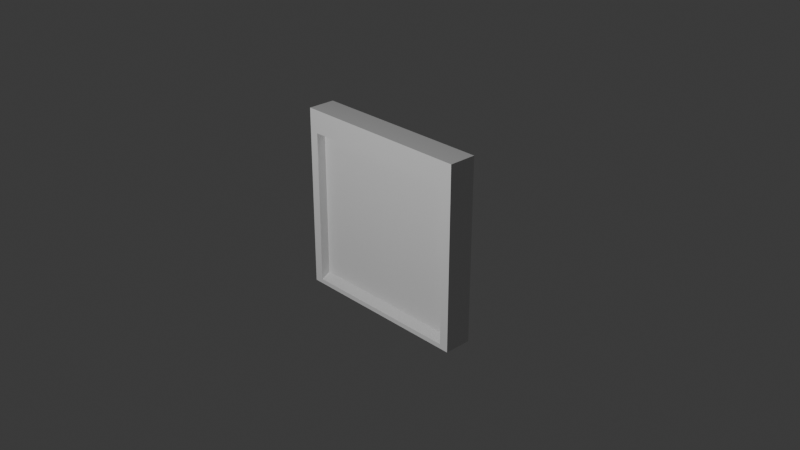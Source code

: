# Source: editor.blend  (saved by Blender 5.0.119; exported with 4.5.12 LTS)
import bpy
from mathutils import Matrix  # noqa: F401  (used for matrix-valued properties, if any)

bpy.ops.wm.read_factory_settings(use_empty=True)
scene = bpy.context.scene
scene.name = 'Scene'

# ---- collections
col_collection = bpy.data.collections.new('Collection'); scene.collection.children.link(col_collection)

# ---- materials (node trees are filled in below, after node groups)
mat_material = bpy.data.materials.new('Material')
mat_material.alpha_threshold = 0.0
mat_material.use_backface_culling_lightprobe_volume = False
mat_material.roughness = 0.5
mat_material.line_color = (0.0, 0.0, 0.0, 1.0)

# ---- material node trees
mat_material.use_nodes = True; mat_material.node_tree.nodes.clear()
_N = mat_material.node_tree.nodes; _L = mat_material.node_tree.links
n0 = _N.new('ShaderNodeOutputMaterial'); n0.name = 'Material Output'; n0.location = (200, 100)
n1 = _N.new('ShaderNodeBsdfPrincipled'); n1.name = 'Principled BSDF'; n1.location = (-200, 100)
_L.new(n1.outputs[0], n0.inputs[0])
n0.is_active_output = True

# ---- world
world_world = bpy.data.worlds.new('World'); scene.world = world_world
world_world.use_nodes = True; world_world.node_tree.nodes.clear()
_N = world_world.node_tree.nodes; _L = world_world.node_tree.links
n0 = _N.new('ShaderNodeOutputWorld'); n0.name = 'World Output'; n0.location = (200, 100)
n1 = _N.new('ShaderNodeBackground'); n1.name = 'Background'; n1.location = (-200, 100)
n1.inputs[0].default_value = (0.05088, 0.05088, 0.05088, 1.0)
_L.new(n1.outputs[0], n0.inputs[0])
n0.is_active_output = True
world_world.color = (0.05088, 0.05088, 0.05088)
world_world.sun_shadow_jitter_overblur = 0.0

# ---- cameras
cam_camera = bpy.data.cameras.new('Camera')
cam_camera.clip_end = 100.0
cam_camera.ortho_scale = 7.314

# ---- lights
light_light = bpy.data.lights.new('Light', 'POINT')
light_light.energy = 1000.0
light_light.shadow_soft_size = 0.1

# ---- meshes
me_cube = bpy.data.meshes.new('Cube')
me_cube.from_pydata([(1.0, 0.0, 1.0), (1.0, 0.0, -1.0), (1.0, -0.3, 1.0), (1.0, -0.3, -1.0), (-1.0, 0.0, 1.0), (-1.0, 0.0, -1.0), (-1.0, -0.3, 1.0), (-1.0, -0.3, -1.0), (-1.0, -0.3, 0.0), (1.0, -0.3, 0.0), (-0.1, -0.3, 1.0), (-0.1, -0.3, -1.0), (-0.1, -0.2, 0.0), (-1.0, -0.3, 0.7), (1.0, -0.3, -0.9), (-0.9, -0.3, 1.0), (0.9, -0.3, -1.0), (-1.0, -0.3, -0.9), (1.0, -0.3, 0.7), (0.9, -0.3, 1.0), (-0.9, -0.3, -1.0), (-0.9, -0.2, 0.0), (0.9, -0.2, 0.0), (-0.1, -0.2, -0.9), (-0.1, -0.2, 0.7), (0.9, -0.2, 0.7), (0.9, -0.2, -0.9), (-0.9, -0.2, -0.9), (-0.9, -0.2, 0.7), (-1.0, -0.3, 0.75), (1.0, -0.3, -0.95), (-0.9, -0.3, 1.0), (0.8999, -0.3002, -1.0), (-1.0, -0.3, -0.25), (1.0, -0.3, 0.25), (0.15, -0.3, 1.0), (-0.8, -0.3, -1.0), (-0.9, -0.3, 0.0), (0.15, -0.2, 0.0), (-0.1, -0.3, -0.95), (-0.1, -0.2, 0.25), (-1.0, -0.3, 0.25), (1.0, -0.3, -0.25), (-0.8, -0.3, 1.0), (0.15, -0.3, -1.0), (-1.0, -0.3, -0.95), (1.0, -0.3, 0.75), (0.8999, -0.3002, 1.0), (-0.9, -0.3, -1.0), (-0.8, -0.2, 0.0), (0.8999, -0.3002, 0.0), (-0.1, -0.2, -0.25), (-0.1, -0.3, 0.75), (0.15, -0.2, 0.7), (0.8999, -0.3002, 0.7), (0.9, -0.2, 0.25), (0.9, -0.3, 0.75), (0.15, -0.2, -0.9), (0.8999, -0.3002, -0.9), (0.9, -0.3, -0.95), (0.9, -0.2, -0.25), (-0.9, -0.3, -0.9), (-0.8, -0.2, -0.9), (-0.9, -0.3, -0.95), (-0.9, -0.2, -0.25), (-0.9, -0.3, 0.7), (-0.8, -0.2, 0.7), (-0.9, -0.2, 0.25), (-0.9, -0.3, 0.75), (-0.8, -0.3, 0.75), (-0.8, -0.2, 0.25), (-0.9, -0.3, 0.25), (-0.8, -0.2, -0.25), (-0.8, -0.3, -0.95), (-0.9, -0.3, -0.95), (0.8999, -0.3002, -0.25), (0.8999, -0.3002, -0.95), (0.15, -0.3, -0.95), (0.8999, -0.3002, 0.75), (0.8999, -0.3002, 0.25), (0.15, -0.2, 0.25), (0.15, -0.3, 0.75), (0.15, -0.2, -0.25), (-0.9, -0.3, -0.25), (-0.9, -0.3, 0.75)], [], [(0, 4, 6, 31, 15, 43, 10, 35, 19, 47, 2), (84, 31, 6, 29), (7, 45, 17, 33, 8, 41, 13, 29, 6, 4, 5), (5, 1, 3, 32, 16, 44, 11, 36, 20, 48, 7), (1, 0, 2, 46, 18, 34, 9, 42, 14, 30, 3), (5, 4, 0, 1), (83, 37, 8, 33), (82, 38, 12, 51), (81, 35, 10, 52), (80, 53, 24, 40), (79, 54, 25, 55), (78, 47, 19, 56), (77, 57, 23, 39), (76, 58, 26, 59), (75, 50, 22, 60), (74, 61, 17, 45), (73, 62, 27, 63), (72, 49, 21, 64), (71, 65, 13, 41), (70, 66, 28, 67), (69, 43, 15, 68), (66, 69, 68, 28), (24, 52, 69, 66), (52, 10, 43, 69), (49, 70, 67, 21), (12, 40, 70, 49), (40, 24, 66, 70), (37, 71, 41, 8), (21, 67, 71, 37), (67, 28, 65, 71), (62, 72, 64, 27), (23, 51, 72, 62), (51, 12, 49, 72), (36, 73, 63, 20), (11, 39, 73, 36), (39, 23, 62, 73), (48, 74, 45, 7), (20, 63, 74, 48), (63, 27, 61, 74), (58, 75, 60, 26), (14, 42, 75, 58), (42, 9, 50, 75), (32, 76, 59, 16), (3, 30, 76, 32), (30, 14, 58, 76), (44, 77, 39, 11), (16, 59, 77, 44), (59, 26, 57, 77), (54, 78, 56, 25), (18, 46, 78, 54), (46, 2, 47, 78), (50, 79, 55, 22), (9, 34, 79, 50), (34, 18, 54, 79), (38, 80, 40, 12), (22, 55, 80, 38), (55, 25, 53, 80), (53, 81, 52, 24), (25, 56, 81, 53), (56, 19, 35, 81), (57, 82, 51, 23), (26, 60, 82, 57), (60, 22, 38, 82), (61, 83, 33, 17), (27, 64, 83, 61), (64, 21, 37, 83), (65, 84, 29, 13), (28, 68, 84, 65), (68, 15, 31, 84)])
_uv = me_cube.uv_layers.new(name='UVMap')
_uv.uv.foreach_set('vector', [0.625, 0.5, 0.875, 0.5, 0.875, 0.75, 0.8438, 0.75, 0.8125, 0.75, 0.7812, 0.75, 0.75, 0.75, 0.7188, 0.75, 0.6875, 0.75, 0.6562, 0.75, 0.625, 0.75, 0.5938, 0.9688, 0.625, 0.9688, 0.625, 1.0, 0.5938, 1.0, 0.375, 0.0, 0.4062, 0.0, 0.4375, 0.0, 0.4688, 0.0, 0.5, 0.0, 0.5312, 0.0, 0.5625, 0.0, 0.5938, 0.0, 0.625, 0.0, 0.625, 0.25, 0.375, 0.25, 0.125, 0.5, 0.375, 0.5, 0.375, 0.75, 0.3438, 0.75, 0.3125, 0.75, 0.2812, 0.75, 0.25, 0.75, 0.2188, 0.75, 0.1875, 0.75, 0.1562, 0.75, 0.125, 0.75, 0.375, 0.5, 0.625, 0.5, 0.625, 0.75, 0.5938, 0.75, 0.5625, 0.75, 0.5312, 0.75, 0.5, 0.75, 0.4688, 0.75, 0.4375, 0.75, 0.4062, 0.75, 0.375, 0.75, 0.375, 0.25, 0.625, 0.25, 0.625, 0.5, 0.375, 0.5, 0.4688, 0.9688, 0.5, 0.9688, 0.5, 1.0, 0.4688, 1.0, 0.4688, 0.8438, 0.5, 0.8438, 0.5, 0.875, 0.4688, 0.875, 0.5938, 0.8438, 0.625, 0.8438, 0.625, 0.875, 0.5938, 0.875, 0.5312, 0.8438, 0.5625, 0.8438, 0.5625, 0.875, 0.5312, 0.875, 0.5312, 0.7812, 0.5625, 0.7812, 0.5625, 0.8125, 0.5312, 0.8125, 0.5938, 0.7812, 0.625, 0.7812, 0.625, 0.8125, 0.5938, 0.8125, 0.4062, 0.8438, 0.4375, 0.8438, 0.4375, 0.875, 0.4062, 0.875, 0.4062, 0.7812, 0.4375, 0.7812, 0.4375, 0.8125, 0.4062, 0.8125, 0.4688, 0.7812, 0.5, 0.7812, 0.5, 0.8125, 0.4688, 0.8125, 0.4062, 0.9688, 0.4375, 0.9688, 0.4375, 1.0, 0.4062, 1.0, 0.4062, 0.9062, 0.4375, 0.9062, 0.4375, 0.9375, 0.4062, 0.9375, 0.4688, 0.9062, 0.5, 0.9062, 0.5, 0.9375, 0.4688, 0.9375, 0.5312, 0.9688, 0.5625, 0.9688, 0.5625, 1.0, 0.5312, 1.0, 0.5312, 0.9062, 0.5625, 0.9062, 0.5625, 0.9375, 0.5312, 0.9375, 0.5938, 0.9062, 0.625, 0.9062, 0.625, 0.9375, 0.5938, 0.9375, 0.5625, 0.9062, 0.5938, 0.9062, 0.5938, 0.9375, 0.5625, 0.9375, 0.5625, 0.875, 0.5938, 0.875, 0.5938, 0.9062, 0.5625, 0.9062, 0.5938, 0.875, 0.625, 0.875, 0.625, 0.9062, 0.5938, 0.9062, 0.5, 0.9062, 0.5312, 0.9062, 0.5312, 0.9375, 0.5, 0.9375, 0.5, 0.875, 0.5312, 0.875, 0.5312, 0.9062, 0.5, 0.9062, 0.5312, 0.875, 0.5625, 0.875, 0.5625, 0.9062, 0.5312, 0.9062, 0.5, 0.9688, 0.5312, 0.9688, 0.5312, 1.0, 0.5, 1.0, 0.5, 0.9375, 0.5312, 0.9375, 0.5312, 0.9688, 0.5, 0.9688, 0.5312, 0.9375, 0.5625, 0.9375, 0.5625, 0.9688, 0.5312, 0.9688, 0.4375, 0.9062, 0.4688, 0.9062, 0.4688, 0.9375, 0.4375, 0.9375, 0.4375, 0.875, 0.4688, 0.875, 0.4688, 0.9062, 0.4375, 0.9062, 0.4688, 0.875, 0.5, 0.875, 0.5, 0.9062, 0.4688, 0.9062, 0.375, 0.9062, 0.4062, 0.9062, 0.4062, 0.9375, 0.375, 0.9375, 0.375, 0.875, 0.4062, 0.875, 0.4062, 0.9062, 0.375, 0.9062, 0.4062, 0.875, 0.4375, 0.875, 0.4375, 0.9062, 0.4062, 0.9062, 0.375, 0.9688, 0.4062, 0.9688, 0.4062, 1.0, 0.375, 1.0, 0.375, 0.9375, 0.4062, 0.9375, 0.4062, 0.9688, 0.375, 0.9688, 0.4062, 0.9375, 0.4375, 0.9375, 0.4375, 0.9688, 0.4062, 0.9688, 0.4375, 0.7812, 0.4688, 0.7812, 0.4688, 0.8125, 0.4375, 0.8125, 0.4375, 0.75, 0.4688, 0.75, 0.4688, 0.7812, 0.4375, 0.7812, 0.4688, 0.75, 0.5, 0.75, 0.5, 0.7812, 0.4688, 0.7812, 0.375, 0.7812, 0.4062, 0.7812, 0.4062, 0.8125, 0.375, 0.8125, 0.375, 0.75, 0.4062, 0.75, 0.4062, 0.7812, 0.375, 0.7812, 0.4062, 0.75, 0.4375, 0.75, 0.4375, 0.7812, 0.4062, 0.7812, 0.375, 0.8438, 0.4062, 0.8438, 0.4062, 0.875, 0.375, 0.875, 0.375, 0.8125, 0.4062, 0.8125, 0.4062, 0.8438, 0.375, 0.8438, 0.4062, 0.8125, 0.4375, 0.8125, 0.4375, 0.8438, 0.4062, 0.8438, 0.5625, 0.7812, 0.5938, 0.7812, 0.5938, 0.8125, 0.5625, 0.8125, 0.5625, 0.75, 0.5938, 0.75, 0.5938, 0.7812, 0.5625, 0.7812, 0.5938, 0.75, 0.625, 0.75, 0.625, 0.7812, 0.5938, 0.7812, 0.5, 0.7812, 0.5312, 0.7812, 0.5312, 0.8125, 0.5, 0.8125, 0.5, 0.75, 0.5312, 0.75, 0.5312, 0.7812, 0.5, 0.7812, 0.5312, 0.75, 0.5625, 0.75, 0.5625, 0.7812, 0.5312, 0.7812, 0.5, 0.8438, 0.5312, 0.8438, 0.5312, 0.875, 0.5, 0.875, 0.5, 0.8125, 0.5312, 0.8125, 0.5312, 0.8438, 0.5, 0.8438, 0.5312, 0.8125, 0.5625, 0.8125, 0.5625, 0.8438, 0.5312, 0.8438, 0.5625, 0.8438, 0.5938, 0.8438, 0.5938, 0.875, 0.5625, 0.875, 0.5625, 0.8125, 0.5938, 0.8125, 0.5938, 0.8438, 0.5625, 0.8438, 0.5938, 0.8125, 0.625, 0.8125, 0.625, 0.8438, 0.5938, 0.8438, 0.4375, 0.8438, 0.4688, 0.8438, 0.4688, 0.875, 0.4375, 0.875, 0.4375, 0.8125, 0.4688, 0.8125, 0.4688, 0.8438, 0.4375, 0.8438, 0.4688, 0.8125, 0.5, 0.8125, 0.5, 0.8438, 0.4688, 0.8438, 0.4375, 0.9688, 0.4688, 0.9688, 0.4688, 1.0, 0.4375, 1.0, 0.4375, 0.9375, 0.4688, 0.9375, 0.4688, 0.9688, 0.4375, 0.9688, 0.4688, 0.9375, 0.5, 0.9375, 0.5, 0.9688, 0.4688, 0.9688, 0.5625, 0.9688, 0.5938, 0.9688, 0.5938, 1.0, 0.5625, 1.0, 0.5625, 0.9375, 0.5938, 0.9375, 0.5938, 0.9688, 0.5625, 0.9688, 0.5938, 0.9375, 0.625, 0.9375, 0.625, 0.9688, 0.5938, 0.9688])
me_cube.materials.append(mat_material)
me_cube.use_mirror_vertex_groups = False
me_cube.update()

# ---- objects
ob_cube = bpy.data.objects.new('Cube', me_cube)
ob_light = bpy.data.objects.new('Light', light_light)
ob_camera = bpy.data.objects.new('Camera', cam_camera)

# ---- transforms, parenting, visibility, modifiers, constraints
ob_cube.location = (0.0, 0.0, 0.0)
ob_cube.lock_rotations_4d = False
ob_cube.empty_display_type = 'ARROWS'
ob_cube.lineart.crease_threshold = 0.0
ob_light.location = (0.5, -6.223, 3.69)
ob_light.rotation_euler = (0.6503, 0.05522, 1.866)
ob_light.lock_rotations_4d = False
ob_light.empty_display_type = 'ARROWS'
ob_light.color = (0.0, 0.0, 0.0, 0.0)
ob_light.lineart.crease_threshold = 0.0
ob_camera.location = (7.359, -6.926, 4.958)
ob_camera.rotation_euler = (1.109, 0.0, 0.8149)
ob_camera.lock_rotations_4d = False
ob_camera.empty_display_type = 'ARROWS'
ob_camera.color = (0.0, 0.0, 0.0, 0.0)
ob_camera.display_type = 'WIRE'
ob_camera.lineart.crease_threshold = 0.0

# ---- collection membership
col_collection.objects.link(ob_cube)
col_collection.objects.link(ob_light)
col_collection.objects.link(ob_camera)

# ---- scene / render settings (as saved in the file)
scene.camera = ob_camera
scene.frame_start = 1; scene.frame_end = 250; scene.frame_set(1)
scene.render.engine = 'CYCLES'
scene.render.bake_bias = 0.0
scene.render.bake_samples = 0
scene.cycles.sampling_pattern = 'TABULATED_SOBOL'
scene.eevee.use_volume_custom_range = False
bpy.context.view_layer.update()
